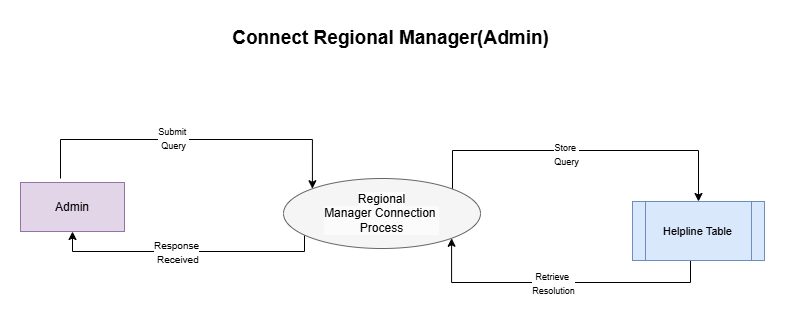

The diagram above was exported from draw.io. Its source (the exported page's mxGraphModel, read from the mxfile embedded in the PNG):
<mxGraphModel dx="1195" dy="682" grid="0" gridSize="10" guides="1" tooltips="1" connect="1" arrows="1" fold="1" page="1" pageScale="1" pageWidth="827" pageHeight="1169" background="#ffffff" math="0" shadow="0">
  <root>
    <mxCell id="0" />
    <mxCell id="1" parent="0" />
    <mxCell id="a0ERVOgT8c6BleUB7lXU-2" style="edgeStyle=orthogonalEdgeStyle;rounded=0;orthogonalLoop=1;jettySize=auto;html=1;entryX=0;entryY=0;entryDx=0;entryDy=0;" edge="1" parent="1" target="a0ERVOgT8c6BleUB7lXU-1">
      <mxGeometry relative="1" as="geometry">
        <mxPoint x="78" y="585" as="sourcePoint" />
        <mxPoint x="317.90898246015263" y="591.2303157909016" as="targetPoint" />
        <Array as="points">
          <mxPoint x="78" y="546" />
          <mxPoint x="330" y="546" />
        </Array>
      </mxGeometry>
    </mxCell>
    <mxCell id="a0ERVOgT8c6BleUB7lXU-3" value="&lt;font style=&quot;font-size: 9px;&quot;&gt;Submit&amp;nbsp;&lt;/font&gt;&lt;div style=&quot;&quot;&gt;&lt;font style=&quot;font-size: 9px;&quot;&gt;Query&lt;/font&gt;&lt;/div&gt;" style="edgeLabel;html=1;align=center;verticalAlign=middle;resizable=0;points=[];" vertex="1" connectable="0" parent="a0ERVOgT8c6BleUB7lXU-2">
      <mxGeometry x="-0.1063" y="1" relative="1" as="geometry">
        <mxPoint as="offset" />
      </mxGeometry>
    </mxCell>
    <mxCell id="HsgKCPUm00Tr9R1X3MzV-2" value="&lt;font&gt;Admin&lt;/font&gt;" style="rounded=0;whiteSpace=wrap;html=1;fillColor=#e1d5e7;strokeColor=#9673a6;" parent="1" vertex="1">
      <mxGeometry x="38" y="589" width="104" height="49" as="geometry" />
    </mxCell>
    <mxCell id="a0ERVOgT8c6BleUB7lXU-6" style="edgeStyle=orthogonalEdgeStyle;rounded=0;orthogonalLoop=1;jettySize=auto;html=1;entryX=1;entryY=1;entryDx=0;entryDy=0;" edge="1" parent="1" source="HsgKCPUm00Tr9R1X3MzV-8" target="a0ERVOgT8c6BleUB7lXU-1">
      <mxGeometry relative="1" as="geometry">
        <Array as="points">
          <mxPoint x="708" y="689" />
          <mxPoint x="469" y="689" />
        </Array>
      </mxGeometry>
    </mxCell>
    <mxCell id="a0ERVOgT8c6BleUB7lXU-7" value="&lt;font style=&quot;font-size: 9px;&quot;&gt;Retrieve&amp;nbsp;&lt;/font&gt;&lt;div style=&quot;&quot;&gt;&lt;font style=&quot;font-size: 9px;&quot;&gt;Resolution&lt;/font&gt;&lt;/div&gt;" style="edgeLabel;html=1;align=center;verticalAlign=middle;resizable=0;points=[];" vertex="1" connectable="0" parent="a0ERVOgT8c6BleUB7lXU-6">
      <mxGeometry x="0.0432" y="2" relative="1" as="geometry">
        <mxPoint y="-1" as="offset" />
      </mxGeometry>
    </mxCell>
    <mxCell id="HsgKCPUm00Tr9R1X3MzV-8" value="&lt;font style=&quot;font-size: 11px;&quot;&gt;Helpline Table&lt;/font&gt;" style="shape=process;whiteSpace=wrap;html=1;backgroundOutline=1;fillColor=#dae8fc;strokeColor=#6c8ebf;" parent="1" vertex="1">
      <mxGeometry x="650" y="608" width="132" height="59" as="geometry" />
    </mxCell>
    <mxCell id="-i3AZHM9l9kPHiGVISyT-1" value="&lt;div&gt;&lt;b&gt;&lt;font style=&quot;font-size: 19px;&quot;&gt;Connect Regional Manager(Admin)&lt;/font&gt;&lt;/b&gt;&lt;/div&gt;" style="text;html=1;align=center;verticalAlign=middle;resizable=0;points=[];autosize=1;strokeColor=none;fillColor=none;" parent="1" vertex="1">
      <mxGeometry x="240" y="427" width="335" height="35" as="geometry" />
    </mxCell>
    <mxCell id="a0ERVOgT8c6BleUB7lXU-4" style="edgeStyle=orthogonalEdgeStyle;rounded=0;orthogonalLoop=1;jettySize=auto;html=1;entryX=0.5;entryY=1;entryDx=0;entryDy=0;" edge="1" parent="1" source="a0ERVOgT8c6BleUB7lXU-1" target="HsgKCPUm00Tr9R1X3MzV-2">
      <mxGeometry relative="1" as="geometry">
        <Array as="points">
          <mxPoint x="322" y="658" />
          <mxPoint x="90" y="658" />
        </Array>
      </mxGeometry>
    </mxCell>
    <mxCell id="a0ERVOgT8c6BleUB7lXU-5" value="&lt;font style=&quot;font-size: 10px;&quot;&gt;Response&lt;/font&gt;&lt;div style=&quot;&quot;&gt;&lt;font style=&quot;font-size: 10px;&quot;&gt;&amp;nbsp;Received&lt;/font&gt;&lt;/div&gt;" style="edgeLabel;html=1;align=center;verticalAlign=middle;resizable=0;points=[];" vertex="1" connectable="0" parent="a0ERVOgT8c6BleUB7lXU-4">
      <mxGeometry x="0.0816" y="1" relative="1" as="geometry">
        <mxPoint as="offset" />
      </mxGeometry>
    </mxCell>
    <mxCell id="a0ERVOgT8c6BleUB7lXU-8" style="edgeStyle=orthogonalEdgeStyle;rounded=0;orthogonalLoop=1;jettySize=auto;html=1;" edge="1" parent="1" source="a0ERVOgT8c6BleUB7lXU-1" target="HsgKCPUm00Tr9R1X3MzV-8">
      <mxGeometry relative="1" as="geometry">
        <Array as="points">
          <mxPoint x="470" y="557" />
          <mxPoint x="716" y="557" />
        </Array>
      </mxGeometry>
    </mxCell>
    <mxCell id="a0ERVOgT8c6BleUB7lXU-9" value="&lt;font style=&quot;font-size: 9px;&quot;&gt;Store&amp;nbsp;&lt;/font&gt;&lt;div style=&quot;&quot;&gt;&lt;font style=&quot;font-size: 9px;&quot;&gt;Query&lt;/font&gt;&lt;/div&gt;" style="edgeLabel;html=1;align=center;verticalAlign=middle;resizable=0;points=[];" vertex="1" connectable="0" parent="a0ERVOgT8c6BleUB7lXU-8">
      <mxGeometry x="-0.0897" y="-3" relative="1" as="geometry">
        <mxPoint y="1" as="offset" />
      </mxGeometry>
    </mxCell>
    <mxCell id="a0ERVOgT8c6BleUB7lXU-1" value="&lt;font&gt;&lt;br&gt;&lt;span style=&quot;forced-color-adjust: none; color: rgb(0, 0, 0); font-family: Helvetica; font-style: normal; font-variant-ligatures: normal; font-variant-caps: normal; font-weight: 400; letter-spacing: normal; orphans: 2; text-align: center; text-indent: 0px; text-transform: none; widows: 2; word-spacing: 0px; -webkit-text-stroke-width: 0px; white-space: normal; background-color: rgb(251, 251, 251); text-decoration-thickness: initial; text-decoration-style: initial; text-decoration-color: initial;&quot;&gt;Regional&lt;/span&gt;&lt;/font&gt;&lt;div style=&quot;forced-color-adjust: none; color: rgb(0, 0, 0); font-family: Helvetica; font-style: normal; font-variant-ligatures: normal; font-variant-caps: normal; font-weight: 400; letter-spacing: normal; orphans: 2; text-align: center; text-indent: 0px; text-transform: none; widows: 2; word-spacing: 0px; -webkit-text-stroke-width: 0px; white-space: normal; background-color: rgb(251, 251, 251); text-decoration-thickness: initial; text-decoration-style: initial; text-decoration-color: initial;&quot;&gt;&lt;span style=&quot;forced-color-adjust: none;&quot;&gt;&lt;font&gt;Manager Connection&amp;nbsp;&lt;/font&gt;&lt;/span&gt;&lt;/div&gt;&lt;div style=&quot;forced-color-adjust: none; color: rgb(0, 0, 0); font-family: Helvetica; font-style: normal; font-variant-ligatures: normal; font-variant-caps: normal; font-weight: 400; letter-spacing: normal; orphans: 2; text-align: center; text-indent: 0px; text-transform: none; widows: 2; word-spacing: 0px; -webkit-text-stroke-width: 0px; white-space: normal; background-color: rgb(251, 251, 251); text-decoration-thickness: initial; text-decoration-style: initial; text-decoration-color: initial;&quot;&gt;&lt;span style=&quot;forced-color-adjust: none;&quot;&gt;&lt;font&gt;Process&lt;/font&gt;&lt;/span&gt;&lt;/div&gt;&lt;font&gt;&lt;br&gt;&lt;/font&gt;" style="ellipse;whiteSpace=wrap;html=1;fillColor=#f5f5f5;fontColor=#333333;strokeColor=#666666;" vertex="1" parent="1">
      <mxGeometry x="301" y="585" width="197" height="70" as="geometry" />
    </mxCell>
  </root>
</mxGraphModel>